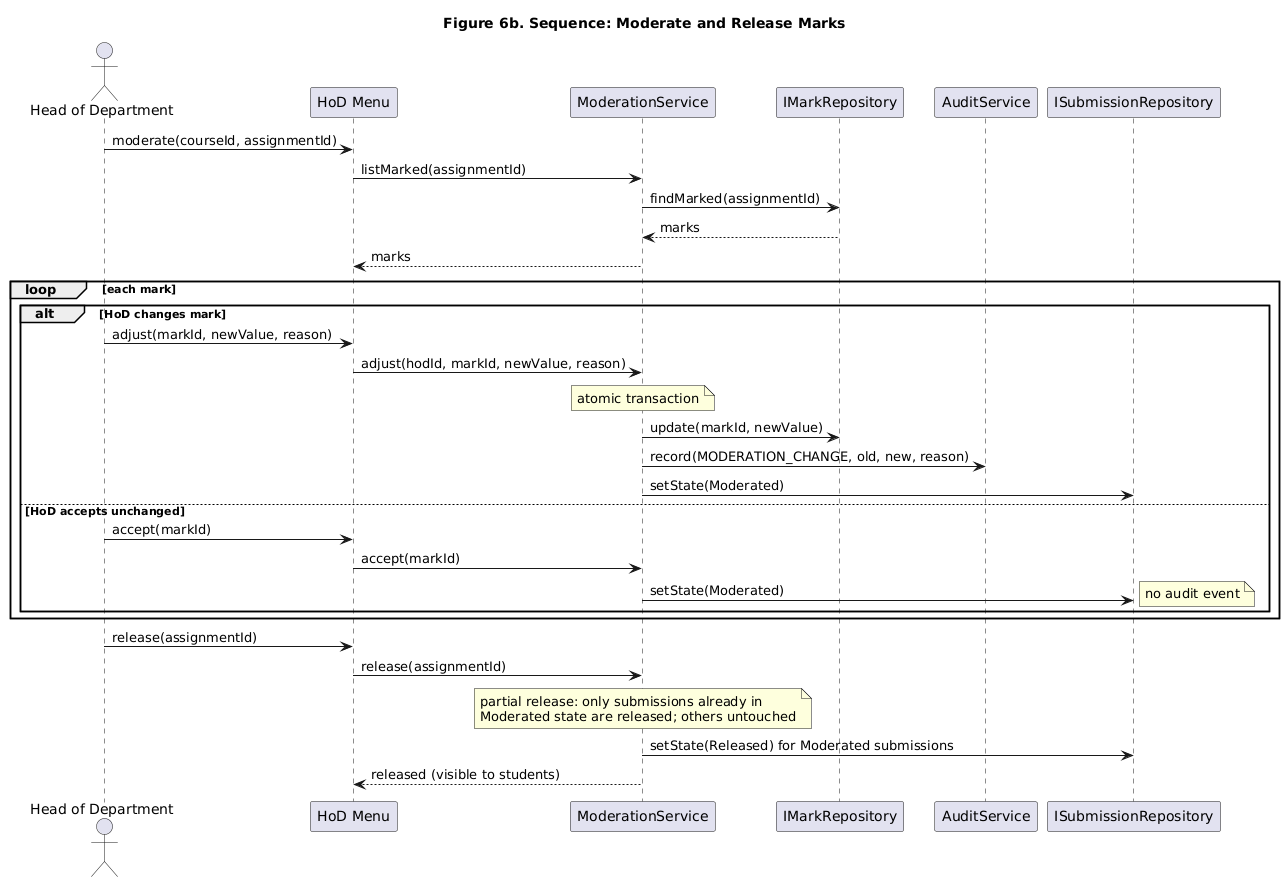

The diagram above was rendered by PlantUML. Its source (embedded in the PNG):
@startuml
title Figure 6b. Sequence: Moderate and Release Marks
actor "Head of Department" as HoD
participant "HoD Menu" as UI
participant ModerationService as MOD
participant IMarkRepository as MRepo
participant AuditService as AUD
participant ISubmissionRepository as SRepo
HoD -> UI : moderate(courseId, assignmentId)
UI -> MOD : listMarked(assignmentId)
MOD -> MRepo : findMarked(assignmentId)
MRepo --> MOD : marks
MOD --> UI : marks
loop each mark
  alt HoD changes mark
    HoD -> UI : adjust(markId, newValue, reason)
    UI -> MOD : adjust(hodId, markId, newValue, reason)
    note over MOD : atomic transaction
    MOD -> MRepo : update(markId, newValue)
    MOD -> AUD : record(MODERATION_CHANGE, old, new, reason)
    MOD -> SRepo : setState(Moderated)
  else HoD accepts unchanged
    HoD -> UI : accept(markId)
    UI -> MOD : accept(markId)
    MOD -> SRepo : setState(Moderated)
    note right : no audit event
  end
end
HoD -> UI : release(assignmentId)
UI -> MOD : release(assignmentId)
note over MOD
  partial release: only submissions already in
  Moderated state are released; others untouched
end note
MOD -> SRepo : setState(Released) for Moderated submissions
MOD --> UI : released (visible to students)
@enduml